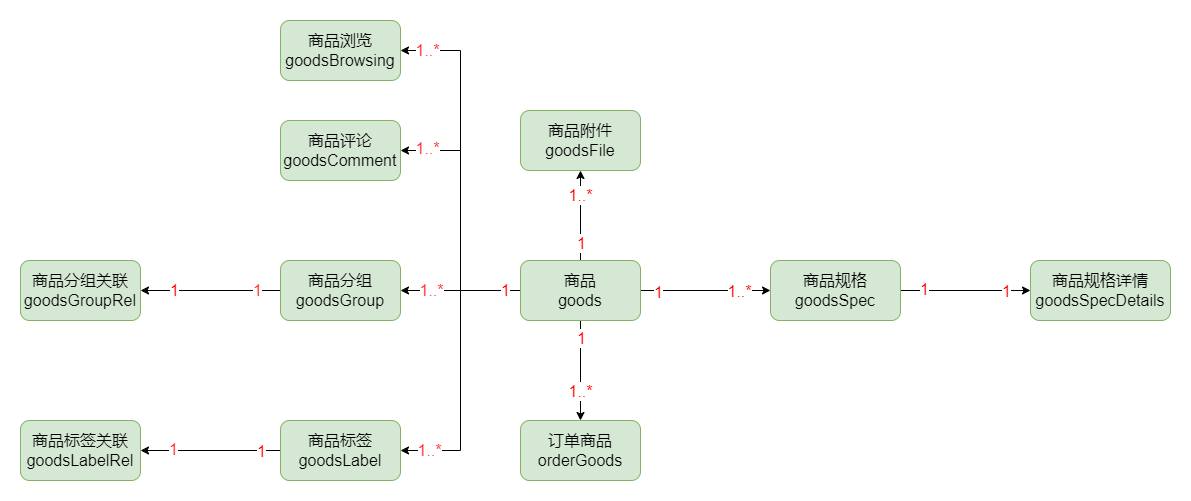

The diagram above was exported from draw.io. Its source (the exported page's mxGraphModel, read from the mxfile embedded in the PNG):
<mxGraphModel dx="2253" dy="751" grid="1" gridSize="10" guides="1" tooltips="1" connect="1" arrows="1" fold="1" page="1" pageScale="1" pageWidth="827" pageHeight="1169" math="0" shadow="0">
  <root>
    <mxCell id="0" />
    <mxCell id="1" parent="0" />
    <mxCell id="2DYy-ceUE8Ng5VwbSYPf-3" value="" style="edgeStyle=orthogonalEdgeStyle;rounded=0;orthogonalLoop=1;jettySize=auto;html=1;" parent="1" source="2DYy-ceUE8Ng5VwbSYPf-1" target="2DYy-ceUE8Ng5VwbSYPf-2" edge="1">
      <mxGeometry relative="1" as="geometry" />
    </mxCell>
    <mxCell id="2DYy-ceUE8Ng5VwbSYPf-26" value="1" style="edgeLabel;html=1;align=center;verticalAlign=middle;resizable=0;points=[];fontSize=16;fontColor=#FF0000;" parent="2DYy-ceUE8Ng5VwbSYPf-3" vertex="1" connectable="0">
      <mxGeometry x="-0.7385" y="-1" relative="1" as="geometry">
        <mxPoint as="offset" />
      </mxGeometry>
    </mxCell>
    <mxCell id="2DYy-ceUE8Ng5VwbSYPf-27" value="1..*" style="edgeLabel;html=1;align=center;verticalAlign=middle;resizable=0;points=[];fontSize=16;fontColor=#FF0000;" parent="2DYy-ceUE8Ng5VwbSYPf-3" vertex="1" connectable="0">
      <mxGeometry x="0.5077" relative="1" as="geometry">
        <mxPoint as="offset" />
      </mxGeometry>
    </mxCell>
    <mxCell id="2DYy-ceUE8Ng5VwbSYPf-8" value="" style="edgeStyle=orthogonalEdgeStyle;rounded=0;orthogonalLoop=1;jettySize=auto;html=1;" parent="1" source="2DYy-ceUE8Ng5VwbSYPf-1" target="2DYy-ceUE8Ng5VwbSYPf-7" edge="1">
      <mxGeometry relative="1" as="geometry" />
    </mxCell>
    <mxCell id="2DYy-ceUE8Ng5VwbSYPf-44" value="1" style="edgeLabel;html=1;align=center;verticalAlign=middle;resizable=0;points=[];fontSize=16;fontColor=#FF0000;" parent="2DYy-ceUE8Ng5VwbSYPf-8" vertex="1" connectable="0">
      <mxGeometry x="-0.6" relative="1" as="geometry">
        <mxPoint as="offset" />
      </mxGeometry>
    </mxCell>
    <mxCell id="2DYy-ceUE8Ng5VwbSYPf-45" value="1..*" style="edgeLabel;html=1;align=center;verticalAlign=middle;resizable=0;points=[];fontSize=16;fontColor=#FF0000;" parent="2DYy-ceUE8Ng5VwbSYPf-8" vertex="1" connectable="0">
      <mxGeometry x="0.6222" y="1" relative="1" as="geometry">
        <mxPoint y="7" as="offset" />
      </mxGeometry>
    </mxCell>
    <mxCell id="2DYy-ceUE8Ng5VwbSYPf-9" value="" style="edgeStyle=orthogonalEdgeStyle;rounded=0;orthogonalLoop=1;jettySize=auto;html=1;" parent="1" source="2DYy-ceUE8Ng5VwbSYPf-1" target="2DYy-ceUE8Ng5VwbSYPf-6" edge="1">
      <mxGeometry relative="1" as="geometry" />
    </mxCell>
    <mxCell id="2DYy-ceUE8Ng5VwbSYPf-32" value="1" style="edgeLabel;html=1;align=center;verticalAlign=middle;resizable=0;points=[];fontSize=16;fontColor=#FF0000;" parent="2DYy-ceUE8Ng5VwbSYPf-9" vertex="1" connectable="0">
      <mxGeometry x="-0.66" relative="1" as="geometry">
        <mxPoint as="offset" />
      </mxGeometry>
    </mxCell>
    <mxCell id="2DYy-ceUE8Ng5VwbSYPf-33" value="1..*" style="edgeLabel;html=1;align=center;verticalAlign=middle;resizable=0;points=[];fontSize=16;fontColor=#FF0000;" parent="2DYy-ceUE8Ng5VwbSYPf-9" vertex="1" connectable="0">
      <mxGeometry x="0.4" y="-1" relative="1" as="geometry">
        <mxPoint as="offset" />
      </mxGeometry>
    </mxCell>
    <mxCell id="2DYy-ceUE8Ng5VwbSYPf-14" style="edgeStyle=orthogonalEdgeStyle;rounded=0;orthogonalLoop=1;jettySize=auto;html=1;exitX=0;exitY=0.5;exitDx=0;exitDy=0;entryX=1;entryY=0.5;entryDx=0;entryDy=0;" parent="1" source="2DYy-ceUE8Ng5VwbSYPf-1" target="2DYy-ceUE8Ng5VwbSYPf-11" edge="1">
      <mxGeometry relative="1" as="geometry" />
    </mxCell>
    <mxCell id="2DYy-ceUE8Ng5VwbSYPf-36" value="1..*" style="edgeLabel;html=1;align=center;verticalAlign=middle;resizable=0;points=[];fontSize=16;fontColor=#FF3333;" parent="2DYy-ceUE8Ng5VwbSYPf-14" vertex="1" connectable="0">
      <mxGeometry x="0.8" y="-3" relative="1" as="geometry">
        <mxPoint as="offset" />
      </mxGeometry>
    </mxCell>
    <mxCell id="2DYy-ceUE8Ng5VwbSYPf-17" style="edgeStyle=orthogonalEdgeStyle;rounded=0;orthogonalLoop=1;jettySize=auto;html=1;exitX=0;exitY=0.5;exitDx=0;exitDy=0;entryX=1;entryY=0.5;entryDx=0;entryDy=0;" parent="1" source="2DYy-ceUE8Ng5VwbSYPf-1" target="2DYy-ceUE8Ng5VwbSYPf-10" edge="1">
      <mxGeometry relative="1" as="geometry" />
    </mxCell>
    <mxCell id="2DYy-ceUE8Ng5VwbSYPf-35" value="1..*" style="edgeLabel;html=1;align=center;verticalAlign=middle;resizable=0;points=[];fontSize=16;fontColor=#FF3333;" parent="2DYy-ceUE8Ng5VwbSYPf-17" vertex="1" connectable="0">
      <mxGeometry x="0.8556" y="-1" relative="1" as="geometry">
        <mxPoint as="offset" />
      </mxGeometry>
    </mxCell>
    <mxCell id="2DYy-ceUE8Ng5VwbSYPf-20" style="edgeStyle=orthogonalEdgeStyle;rounded=0;orthogonalLoop=1;jettySize=auto;html=1;exitX=0;exitY=0.5;exitDx=0;exitDy=0;entryX=1;entryY=0.5;entryDx=0;entryDy=0;" parent="1" source="2DYy-ceUE8Ng5VwbSYPf-1" target="2DYy-ceUE8Ng5VwbSYPf-13" edge="1">
      <mxGeometry relative="1" as="geometry" />
    </mxCell>
    <mxCell id="2DYy-ceUE8Ng5VwbSYPf-37" value="1..*" style="edgeLabel;html=1;align=center;verticalAlign=middle;resizable=0;points=[];fontSize=16;fontColor=#FF3333;" parent="2DYy-ceUE8Ng5VwbSYPf-20" vertex="1" connectable="0">
      <mxGeometry x="0.5" y="-1" relative="1" as="geometry">
        <mxPoint as="offset" />
      </mxGeometry>
    </mxCell>
    <mxCell id="2DYy-ceUE8Ng5VwbSYPf-22" style="edgeStyle=orthogonalEdgeStyle;rounded=0;orthogonalLoop=1;jettySize=auto;html=1;exitX=0;exitY=0.5;exitDx=0;exitDy=0;entryX=1;entryY=0.5;entryDx=0;entryDy=0;" parent="1" source="2DYy-ceUE8Ng5VwbSYPf-1" target="2DYy-ceUE8Ng5VwbSYPf-18" edge="1">
      <mxGeometry relative="1" as="geometry" />
    </mxCell>
    <mxCell id="2DYy-ceUE8Ng5VwbSYPf-34" value="1" style="edgeLabel;html=1;align=center;verticalAlign=middle;resizable=0;points=[];fontSize=16;fontColor=#FF0000;" parent="2DYy-ceUE8Ng5VwbSYPf-22" vertex="1" connectable="0">
      <mxGeometry x="-0.8857" y="-1" relative="1" as="geometry">
        <mxPoint as="offset" />
      </mxGeometry>
    </mxCell>
    <mxCell id="2DYy-ceUE8Ng5VwbSYPf-38" value="1..*" style="edgeLabel;html=1;align=center;verticalAlign=middle;resizable=0;points=[];fontSize=16;fontColor=#FF3333;" parent="2DYy-ceUE8Ng5VwbSYPf-22" vertex="1" connectable="0">
      <mxGeometry x="0.8" y="2" relative="1" as="geometry">
        <mxPoint y="-3" as="offset" />
      </mxGeometry>
    </mxCell>
    <mxCell id="2DYy-ceUE8Ng5VwbSYPf-1" value="&lt;div&gt;&lt;span style=&quot;font-size: 16px;&quot;&gt;商品&lt;/span&gt;&lt;/div&gt;&lt;font style=&quot;font-size: 16px;&quot;&gt;goods&lt;/font&gt;" style="rounded=1;whiteSpace=wrap;html=1;fillColor=#d5e8d4;strokeColor=#82b366;" parent="1" vertex="1">
      <mxGeometry x="260" y="300" width="120" height="60" as="geometry" />
    </mxCell>
    <mxCell id="2DYy-ceUE8Ng5VwbSYPf-29" style="edgeStyle=orthogonalEdgeStyle;rounded=0;orthogonalLoop=1;jettySize=auto;html=1;exitX=1;exitY=0.5;exitDx=0;exitDy=0;entryX=0;entryY=0.5;entryDx=0;entryDy=0;" parent="1" source="2DYy-ceUE8Ng5VwbSYPf-2" target="2DYy-ceUE8Ng5VwbSYPf-4" edge="1">
      <mxGeometry relative="1" as="geometry" />
    </mxCell>
    <mxCell id="2DYy-ceUE8Ng5VwbSYPf-30" value="1" style="edgeLabel;html=1;align=center;verticalAlign=middle;resizable=0;points=[];fontSize=16;fontColor=#FF0000;" parent="2DYy-ceUE8Ng5VwbSYPf-29" vertex="1" connectable="0">
      <mxGeometry x="-0.6462" y="2" relative="1" as="geometry">
        <mxPoint as="offset" />
      </mxGeometry>
    </mxCell>
    <mxCell id="2DYy-ceUE8Ng5VwbSYPf-31" value="1" style="edgeLabel;html=1;align=center;verticalAlign=middle;resizable=0;points=[];fontSize=16;fontColor=#FF0000;" parent="2DYy-ceUE8Ng5VwbSYPf-29" vertex="1" connectable="0">
      <mxGeometry x="0.6154" y="-2" relative="1" as="geometry">
        <mxPoint y="-2" as="offset" />
      </mxGeometry>
    </mxCell>
    <mxCell id="2DYy-ceUE8Ng5VwbSYPf-2" value="&lt;div&gt;&lt;span style=&quot;font-size: 16px;&quot;&gt;商品规格&lt;/span&gt;&lt;/div&gt;&lt;font style=&quot;font-size: 16px;&quot;&gt;goodsSpec&lt;/font&gt;" style="rounded=1;whiteSpace=wrap;html=1;fillColor=#d5e8d4;strokeColor=#82b366;" parent="1" vertex="1">
      <mxGeometry x="510" y="300" width="130" height="60" as="geometry" />
    </mxCell>
    <mxCell id="2DYy-ceUE8Ng5VwbSYPf-4" value="&lt;div&gt;&lt;span style=&quot;font-size: 16px;&quot;&gt;商品规格详情&lt;/span&gt;&lt;/div&gt;&lt;font style=&quot;font-size: 16px;&quot;&gt;goodsSpecDetails&lt;/font&gt;" style="rounded=1;whiteSpace=wrap;html=1;fillColor=#d5e8d4;strokeColor=#82b366;" parent="1" vertex="1">
      <mxGeometry x="770" y="300" width="140" height="60" as="geometry" />
    </mxCell>
    <mxCell id="2DYy-ceUE8Ng5VwbSYPf-6" value="&lt;div&gt;&lt;span style=&quot;font-size: 16px;&quot;&gt;订单商品&lt;/span&gt;&lt;/div&gt;&lt;font style=&quot;font-size: 16px;&quot;&gt;orderGoods&lt;/font&gt;" style="rounded=1;whiteSpace=wrap;html=1;fillColor=#d5e8d4;strokeColor=#82b366;" parent="1" vertex="1">
      <mxGeometry x="260" y="460" width="120" height="60" as="geometry" />
    </mxCell>
    <mxCell id="2DYy-ceUE8Ng5VwbSYPf-7" value="&lt;div&gt;&lt;span style=&quot;font-size: 16px;&quot;&gt;商品附件&lt;/span&gt;&lt;/div&gt;&lt;font style=&quot;font-size: 16px;&quot;&gt;goodsFile&lt;/font&gt;" style="rounded=1;whiteSpace=wrap;html=1;fillColor=#d5e8d4;strokeColor=#82b366;" parent="1" vertex="1">
      <mxGeometry x="260" y="150" width="120" height="60" as="geometry" />
    </mxCell>
    <mxCell id="2DYy-ceUE8Ng5VwbSYPf-10" value="&lt;div&gt;&lt;span style=&quot;font-size: 16px;&quot;&gt;商品浏览&lt;/span&gt;&lt;/div&gt;&lt;font style=&quot;font-size: 16px;&quot;&gt;goodsBrowsing&lt;/font&gt;&lt;span style=&quot;color: rgba(0, 0, 0, 0); font-family: monospace; font-size: 0px; text-align: start; text-wrap: nowrap;&quot;&gt;%3CmxGraphModel%3E%3Croot%3E%3CmxCell%20id%3D%220%22%2F%3E%3CmxCell%20id%3D%221%22%20parent%3D%220%22%2F%3E%3CmxCell%20id%3D%222%22%20value%3D%22%26lt%3Bdiv%26gt%3B%26lt%3Bspan%20style%3D%26quot%3Bfont-size%3A%2016px%3B%26quot%3B%26gt%3B%E5%95%86%E5%93%81%26lt%3B%2Fspan%26gt%3B%26lt%3B%2Fdiv%26gt%3B%26lt%3Bfont%20style%3D%26quot%3Bfont-size%3A%2016px%3B%26quot%3B%26gt%3Bgoods%26lt%3B%2Ffont%26gt%3B%22%20style%3D%22rounded%3D1%3BwhiteSpace%3Dwrap%3Bhtml%3D1%3BfillColor%3D%23d5e8d4%3BstrokeColor%3D%2382b366%3B%22%20vertex%3D%221%22%20parent%3D%221%22%3E%3CmxGeometry%20x%3D%22260%22%20y%3D%22300%22%20width%3D%22120%22%20height%3D%2260%22%20as%3D%22geometry%22%2F%3E%3C%2FmxCell%3E%3C%2Froot%3E%3C%2FmxGraphModel%3E&lt;/span&gt;" style="rounded=1;whiteSpace=wrap;html=1;fillColor=#d5e8d4;strokeColor=#82b366;" parent="1" vertex="1">
      <mxGeometry x="20" y="60" width="120" height="60" as="geometry" />
    </mxCell>
    <mxCell id="2DYy-ceUE8Ng5VwbSYPf-11" value="&lt;div&gt;&lt;span style=&quot;font-size: 16px;&quot;&gt;商品评论&lt;/span&gt;&lt;/div&gt;&lt;font style=&quot;font-size: 16px;&quot;&gt;goodsComment&lt;/font&gt;&lt;span style=&quot;color: rgba(0, 0, 0, 0); font-family: monospace; font-size: 0px; text-align: start; text-wrap: nowrap;&quot;&gt;%3CmxGraphModel%3E%3Croot%3E%3CmxCell%20id%3D%220%22%2F%3E%3CmxCell%20id%3D%221%22%20parent%3D%220%22%2F%3E%3CmxCell%20id%3D%222%22%20value%3D%22%26lt%3Bdiv%26gt%3B%26lt%3Bspan%20style%3D%26quot%3Bfont-size%3A%2016px%3B%26quot%3B%26gt%3B%E5%95%86%E5%93%81%26lt%3B%2Fspan%26gt%3B%26lt%3B%2Fdiv%26gt%3B%26lt%3Bfont%20style%3D%26quot%3Bfont-size%3A%2016px%3B%26quot%3B%26gt%3Bgoods%26lt%3B%2Ffont%26gt%3B%22%20style%3D%22rounded%3D1%3BwhiteSpace%3Dwrap%3Bhtml%3D1%3BfillColor%3D%23d5e8d4%3BstrokeColor%3D%2382b366%3B%22%20vertex%3D%221%22%20parent%3D%221%22%3E%3CmxGeometry%20x%3D%22260%22%20y%3D%22300%22%20width%3D%22120%22%20height%3D%2260%22%20as%3D%22geometry%22%2F%3E%3C%2FmxCell%3E%3C%2Froot%3E%3C%2FmxGraphModel%3E&lt;/span&gt;" style="rounded=1;whiteSpace=wrap;html=1;fillColor=#d5e8d4;strokeColor=#82b366;" parent="1" vertex="1">
      <mxGeometry x="20" y="160" width="120" height="60" as="geometry" />
    </mxCell>
    <mxCell id="2DYy-ceUE8Ng5VwbSYPf-12" value="&lt;div&gt;&lt;span style=&quot;font-size: 16px;&quot;&gt;商品分组关联&lt;/span&gt;&lt;br&gt;&lt;/div&gt;&lt;font style=&quot;font-size: 16px;&quot;&gt;goodsGroupRel&lt;/font&gt;&lt;span style=&quot;color: rgba(0, 0, 0, 0); font-family: monospace; font-size: 0px; text-align: start; text-wrap: nowrap;&quot;&gt;%3CmxGraphModel%3E%3Croot%3E%3CmxCell%20id%3D%220%22%2F%3E%3CmxCell%20id%3D%221%22%20parent%3D%220%22%2F%3E%3CmxCell%20id%3D%222%22%20value%3D%22%26lt%3Bdiv%26gt%3B%26lt%3Bspan%20style%3D%26quot%3Bfont-size%3A%2016px%3B%26quot%3B%26gt%3B%E5%95%86%E5%93%81%26lt%3B%2Fspan%26gt%3B%26lt%3B%2Fdiv%26gt%3B%26lt%3Bfont%20style%3D%26quot%3Bfont-size%3A%2016px%3B%26quot%3B%26gt%3Bgoods%26lt%3B%2Ffont%26gt%3B%22%20style%3D%22rounded%3D1%3BwhiteSpace%3Dwrap%3Bhtml%3D1%3BfillColor%3D%23d5e8d4%3BstrokeColor%3D%2382b366%3B%22%20vertex%3D%221%22%20parent%3D%221%22%3E%3CmxGeometry%20x%3D%22260%22%20y%3D%22300%22%20width%3D%22120%22%20height%3D%2260%22%20as%3D%22geometry%22%2F%3E%3C%2FmxCell%3E%3C%2Froot%3E%3C%2FmxGraphModel%3E&lt;/span&gt;" style="rounded=1;whiteSpace=wrap;html=1;fillColor=#d5e8d4;strokeColor=#82b366;" parent="1" vertex="1">
      <mxGeometry x="-240" y="300" width="120" height="60" as="geometry" />
    </mxCell>
    <mxCell id="2DYy-ceUE8Ng5VwbSYPf-21" value="" style="edgeStyle=orthogonalEdgeStyle;rounded=0;orthogonalLoop=1;jettySize=auto;html=1;" parent="1" source="2DYy-ceUE8Ng5VwbSYPf-13" target="2DYy-ceUE8Ng5VwbSYPf-12" edge="1">
      <mxGeometry relative="1" as="geometry" />
    </mxCell>
    <mxCell id="2DYy-ceUE8Ng5VwbSYPf-42" value="1" style="edgeLabel;html=1;align=center;verticalAlign=middle;resizable=0;points=[];fontSize=16;fontColor=#FF3333;" parent="2DYy-ceUE8Ng5VwbSYPf-21" vertex="1" connectable="0">
      <mxGeometry x="-0.6571" y="1" relative="1" as="geometry">
        <mxPoint y="-2" as="offset" />
      </mxGeometry>
    </mxCell>
    <mxCell id="2DYy-ceUE8Ng5VwbSYPf-43" value="1" style="edgeLabel;html=1;align=center;verticalAlign=middle;resizable=0;points=[];fontSize=16;fontColor=#FF0000;" parent="2DYy-ceUE8Ng5VwbSYPf-21" vertex="1" connectable="0">
      <mxGeometry x="0.5286" y="-3" relative="1" as="geometry">
        <mxPoint y="2" as="offset" />
      </mxGeometry>
    </mxCell>
    <mxCell id="2DYy-ceUE8Ng5VwbSYPf-13" value="&lt;div&gt;&lt;span style=&quot;font-size: 16px;&quot;&gt;商品分组&lt;/span&gt;&lt;br&gt;&lt;/div&gt;&lt;font style=&quot;font-size: 16px;&quot;&gt;goodsGroup&lt;/font&gt;&lt;span style=&quot;color: rgba(0, 0, 0, 0); font-family: monospace; font-size: 0px; text-align: start; text-wrap: nowrap;&quot;&gt;%3CmxGraphModel%3E%3Croot%3E%3CmxCell%20id%3D%220%22%2F%3E%3CmxCell%20id%3D%221%22%20parent%3D%220%22%2F%3E%3CmxCell%20id%3D%222%22%20value%3D%22%26lt%3Bdiv%26gt%3B%26lt%3Bspan%20style%3D%26quot%3Bfont-size%3A%2016px%3B%26quot%3B%26gt%3B%E5%95%86%E5%93%81%26lt%3B%2Fspan%26gt%3B%26lt%3B%2Fdiv%26gt%3B%26lt%3Bfont%20style%3D%26quot%3Bfont-size%3A%2016px%3B%26quot%3B%26gt%3Bgoods%26lt%3B%2Ffont%26gt%3B%22%20style%3D%22rounded%3D1%3BwhiteSpace%3Dwrap%3Bhtml%3D1%3BfillColor%3D%23d5e8d4%3BstrokeColor%3D%2382b366%3B%22%20vertex%3D%221%22%20parent%3D%221%22%3E%3CmxGeometry%20x%3D%22260%22%20y%3D%22300%22%20width%3D%22120%22%20height%3D%2260%22%20as%3D%22geometry%22%2F%3E%3C%2FmxCell%3E%3C%2Froot%3E%3C%2FmxGraphModel%3E&lt;/span&gt;" style="rounded=1;whiteSpace=wrap;html=1;fillColor=#d5e8d4;strokeColor=#82b366;" parent="1" vertex="1">
      <mxGeometry x="20" y="300" width="120" height="60" as="geometry" />
    </mxCell>
    <mxCell id="2DYy-ceUE8Ng5VwbSYPf-25" style="edgeStyle=orthogonalEdgeStyle;rounded=0;orthogonalLoop=1;jettySize=auto;html=1;exitX=0;exitY=0.5;exitDx=0;exitDy=0;entryX=1;entryY=0.5;entryDx=0;entryDy=0;" parent="1" source="2DYy-ceUE8Ng5VwbSYPf-18" target="2DYy-ceUE8Ng5VwbSYPf-19" edge="1">
      <mxGeometry relative="1" as="geometry" />
    </mxCell>
    <mxCell id="2DYy-ceUE8Ng5VwbSYPf-39" value="1" style="edgeLabel;html=1;align=center;verticalAlign=middle;resizable=0;points=[];fontSize=16;fontColor=#FF0000;" parent="2DYy-ceUE8Ng5VwbSYPf-25" vertex="1" connectable="0">
      <mxGeometry x="-0.7571" y="1" relative="1" as="geometry">
        <mxPoint x="-3" y="-1" as="offset" />
      </mxGeometry>
    </mxCell>
    <mxCell id="2DYy-ceUE8Ng5VwbSYPf-40" value="1" style="edgeLabel;html=1;align=center;verticalAlign=middle;resizable=0;points=[];fontSize=16;fontColor=#FF3333;" parent="2DYy-ceUE8Ng5VwbSYPf-25" vertex="1" connectable="0">
      <mxGeometry x="0.5429" y="-4" relative="1" as="geometry">
        <mxPoint y="2" as="offset" />
      </mxGeometry>
    </mxCell>
    <mxCell id="2DYy-ceUE8Ng5VwbSYPf-18" value="&lt;div&gt;&lt;span style=&quot;font-size: 16px;&quot;&gt;商品标签&lt;/span&gt;&lt;br&gt;&lt;/div&gt;&lt;font style=&quot;font-size: 16px;&quot;&gt;goodsLabel&lt;/font&gt;&lt;span style=&quot;color: rgba(0, 0, 0, 0); font-family: monospace; font-size: 0px; text-align: start; text-wrap: nowrap;&quot;&gt;%3CmxGraphModel%3E%3Croot%3E%3CmxCell%20id%3D%220%22%2F%3E%3CmxCell%20id%3D%221%22%20parent%3D%220%22%2F%3E%3CmxCell%20id%3D%222%22%20value%3D%22%26lt%3Bdiv%26gt%3B%26lt%3Bspan%20style%3D%26quot%3Bfont-size%3A%2016px%3B%26quot%3B%26gt%3B%E5%95%86%E5%93%81%26lt%3B%2Fspan%26gt%3B%26lt%3B%2Fdiv%26gt%3B%26lt%3Bfont%20style%3D%26quot%3Bfont-size%3A%2016px%3B%26quot%3B%26gt%3Bgoods%26lt%3B%2Ffont%26gt%3B%22%20style%3D%22rounded%3D1%3BwhiteSpace%3Dwrap%3Bhtml%3D1%3BfillColor%3D%23d5e8d4%3BstrokeColor%3D%2382b366%3B%22%20vertex%3D%221%22%20parent%3D%221%22%3E%3CmxGeometry%20x%3D%22260%22%20y%3D%22300%22%20width%3D%22120%22%20height%3D%2260%22%20as%3D%22geometry%22%2F%3E%3C%2FmxCell%3E%3C%2Froot%3E%3C%2FmxGraphModel%3E&lt;/span&gt;" style="rounded=1;whiteSpace=wrap;html=1;fillColor=#d5e8d4;strokeColor=#82b366;" parent="1" vertex="1">
      <mxGeometry x="20" y="460" width="120" height="60" as="geometry" />
    </mxCell>
    <mxCell id="2DYy-ceUE8Ng5VwbSYPf-19" value="&lt;div&gt;&lt;span style=&quot;font-size: 16px;&quot;&gt;商品标签关联&lt;/span&gt;&lt;br&gt;&lt;/div&gt;&lt;font style=&quot;font-size: 16px;&quot;&gt;goodsLabelRel&lt;/font&gt;&lt;span style=&quot;color: light-dark(rgba(0, 0, 0, 0), rgb(237, 237, 237)); font-family: monospace; font-size: 0px; text-align: start; text-wrap: nowrap; background-color: transparent;&quot;&gt;%3CmxGraphModel%3E%3Croot%3E%3CmxCell%20id%3D%220%22%2F%3E%3CmxCell%20id%3D%221%22%20parent%3D%220%22%2F%3E%3CmxCell%20id%3D%222%22%20value%3D%22%26lt%3Bdiv%26gt%3B%26lt%3Bspan%20style%3D%26quot%3Bfont-size%3A%2016px%3B%26quot%3B%26gt%3B%E5%95%86%E5%93%81%26lt%3B%2Fspan%26gt%3B%26lt%3B%2Fdiv%26gt%3B%26lt%3Bfont%20style%3D%26quot%3Bfont-size%3A%2016px%3B%26quot%3B%26gt%3Bgoods%26lt%3B%2Ffont%26gt%3B%22%20style%3D%22rounded%3D1%3BwhiteSpace%3Dwrap%3Bhtml%3D1%3BfillColor%3D%23d5e8d4%3BstrokeColor%3D%2382b366%3B%22%20vertex%3D%221%22%20parent%3D%221%22%3E%3CmxGeometry%20x%3D%22260%22%20y%3D%22300%22%20width%3D%22120%22%20height%3D%2260%22%20as%3D%22geometry%22%2F%3E%3C%2FmxCell%3E%3C%2Froot%3E%3C%2FmxGraphModel%3E&lt;/span&gt;" style="rounded=1;whiteSpace=wrap;html=1;fillColor=#d5e8d4;strokeColor=#82b366;" parent="1" vertex="1">
      <mxGeometry x="-240" y="460" width="120" height="60" as="geometry" />
    </mxCell>
  </root>
</mxGraphModel>